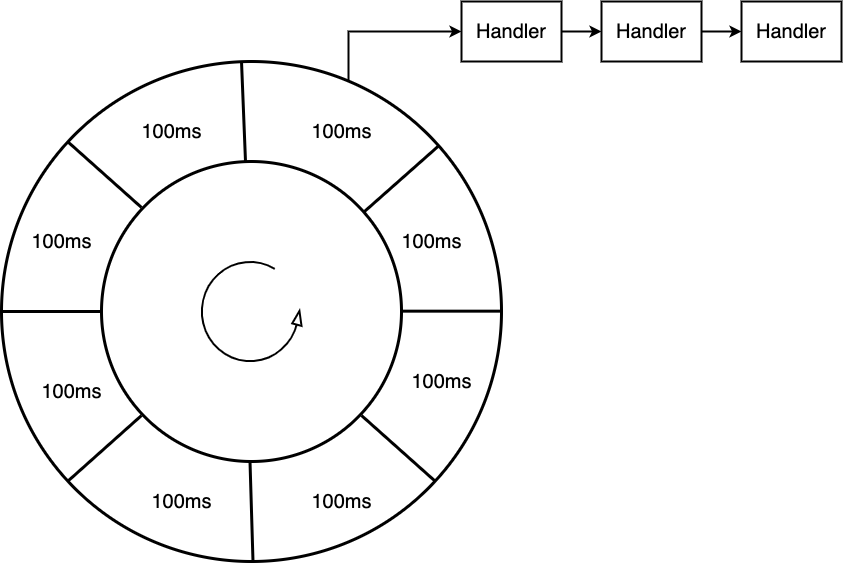

The diagram above was exported from draw.io. Its source (the exported page's mxGraphModel, read from the mxfile embedded in the PNG):
<mxGraphModel dx="1477" dy="981" grid="1" gridSize="10" guides="1" tooltips="1" connect="1" arrows="1" fold="1" page="0" pageScale="1" pageWidth="827" pageHeight="1169" background="#ffffff" math="0" shadow="0">
  <root>
    <mxCell id="0" />
    <mxCell id="1" parent="0" />
    <mxCell id="CAfXcG9vIeHrhzuQW9Ul-21" style="edgeStyle=orthogonalEdgeStyle;rounded=0;orthogonalLoop=1;jettySize=auto;html=1;entryX=0;entryY=0.5;entryDx=0;entryDy=0;exitX=0.694;exitY=0.039;exitDx=0;exitDy=0;exitPerimeter=0;strokeWidth=2;" edge="1" parent="1" source="CAfXcG9vIeHrhzuQW9Ul-1" target="CAfXcG9vIeHrhzuQW9Ul-12">
      <mxGeometry relative="1" as="geometry" />
    </mxCell>
    <mxCell id="CAfXcG9vIeHrhzuQW9Ul-1" value="" style="ellipse;whiteSpace=wrap;html=1;strokeColor=default;fillColor=none;strokeWidth=3;" vertex="1" parent="1">
      <mxGeometry x="170" y="230" width="500" height="500" as="geometry" />
    </mxCell>
    <mxCell id="CAfXcG9vIeHrhzuQW9Ul-2" value="" style="ellipse;whiteSpace=wrap;html=1;strokeColor=default;fillColor=none;strokeWidth=3;" vertex="1" parent="1">
      <mxGeometry x="270" y="330" width="300" height="300" as="geometry" />
    </mxCell>
    <mxCell id="CAfXcG9vIeHrhzuQW9Ul-4" value="" style="endArrow=none;html=1;rounded=0;strokeWidth=3;" edge="1" parent="1" target="CAfXcG9vIeHrhzuQW9Ul-2">
      <mxGeometry width="50" height="50" relative="1" as="geometry">
        <mxPoint x="170" y="480" as="sourcePoint" />
        <mxPoint x="220" y="430" as="targetPoint" />
      </mxGeometry>
    </mxCell>
    <mxCell id="CAfXcG9vIeHrhzuQW9Ul-5" value="" style="endArrow=none;html=1;rounded=0;strokeWidth=3;" edge="1" parent="1">
      <mxGeometry width="50" height="50" relative="1" as="geometry">
        <mxPoint x="570" y="479.66" as="sourcePoint" />
        <mxPoint x="670" y="479.66" as="targetPoint" />
      </mxGeometry>
    </mxCell>
    <mxCell id="CAfXcG9vIeHrhzuQW9Ul-6" value="" style="endArrow=none;html=1;rounded=0;strokeWidth=3;" edge="1" parent="1" target="CAfXcG9vIeHrhzuQW9Ul-1">
      <mxGeometry width="50" height="50" relative="1" as="geometry">
        <mxPoint x="414" y="330" as="sourcePoint" />
        <mxPoint x="514" y="330" as="targetPoint" />
      </mxGeometry>
    </mxCell>
    <mxCell id="CAfXcG9vIeHrhzuQW9Ul-7" value="" style="endArrow=none;html=1;rounded=0;strokeWidth=3;" edge="1" parent="1">
      <mxGeometry width="50" height="50" relative="1" as="geometry">
        <mxPoint x="421.5" y="730" as="sourcePoint" />
        <mxPoint x="418.5" y="630" as="targetPoint" />
      </mxGeometry>
    </mxCell>
    <mxCell id="CAfXcG9vIeHrhzuQW9Ul-8" value="" style="endArrow=none;html=1;rounded=0;strokeWidth=3;" edge="1" parent="1" target="CAfXcG9vIeHrhzuQW9Ul-1">
      <mxGeometry width="50" height="50" relative="1" as="geometry">
        <mxPoint x="533" y="380" as="sourcePoint" />
        <mxPoint x="530" y="280" as="targetPoint" />
      </mxGeometry>
    </mxCell>
    <mxCell id="CAfXcG9vIeHrhzuQW9Ul-9" value="" style="endArrow=none;html=1;rounded=0;strokeWidth=3;" edge="1" parent="1">
      <mxGeometry width="50" height="50" relative="1" as="geometry">
        <mxPoint x="236" y="650" as="sourcePoint" />
        <mxPoint x="310" y="584" as="targetPoint" />
      </mxGeometry>
    </mxCell>
    <mxCell id="CAfXcG9vIeHrhzuQW9Ul-10" value="" style="endArrow=none;html=1;rounded=0;strokeWidth=3;" edge="1" parent="1">
      <mxGeometry width="50" height="50" relative="1" as="geometry">
        <mxPoint x="236" y="310" as="sourcePoint" />
        <mxPoint x="310" y="376" as="targetPoint" />
      </mxGeometry>
    </mxCell>
    <mxCell id="CAfXcG9vIeHrhzuQW9Ul-11" value="" style="endArrow=none;html=1;rounded=0;strokeWidth=3;" edge="1" parent="1">
      <mxGeometry width="50" height="50" relative="1" as="geometry">
        <mxPoint x="530" y="584" as="sourcePoint" />
        <mxPoint x="604" y="650" as="targetPoint" />
      </mxGeometry>
    </mxCell>
    <mxCell id="CAfXcG9vIeHrhzuQW9Ul-14" style="edgeStyle=orthogonalEdgeStyle;rounded=0;orthogonalLoop=1;jettySize=auto;html=1;entryX=0;entryY=0.5;entryDx=0;entryDy=0;strokeWidth=2;" edge="1" parent="1" source="CAfXcG9vIeHrhzuQW9Ul-12" target="CAfXcG9vIeHrhzuQW9Ul-13">
      <mxGeometry relative="1" as="geometry" />
    </mxCell>
    <mxCell id="CAfXcG9vIeHrhzuQW9Ul-12" value="&lt;font style=&quot;font-size: 20px;&quot;&gt;Handler&lt;/font&gt;" style="rounded=0;whiteSpace=wrap;html=1;strokeWidth=2;" vertex="1" parent="1">
      <mxGeometry x="630" y="170" width="100" height="60" as="geometry" />
    </mxCell>
    <mxCell id="CAfXcG9vIeHrhzuQW9Ul-19" style="edgeStyle=orthogonalEdgeStyle;rounded=0;orthogonalLoop=1;jettySize=auto;html=1;entryX=0;entryY=0.5;entryDx=0;entryDy=0;strokeWidth=2;" edge="1" parent="1" source="CAfXcG9vIeHrhzuQW9Ul-13" target="CAfXcG9vIeHrhzuQW9Ul-18">
      <mxGeometry relative="1" as="geometry" />
    </mxCell>
    <mxCell id="CAfXcG9vIeHrhzuQW9Ul-13" value="&lt;font style=&quot;font-size: 20px;&quot;&gt;Handler&lt;/font&gt;" style="rounded=0;whiteSpace=wrap;html=1;strokeColor=default;strokeWidth=2;" vertex="1" parent="1">
      <mxGeometry x="770" y="170" width="100" height="60" as="geometry" />
    </mxCell>
    <mxCell id="CAfXcG9vIeHrhzuQW9Ul-18" value="&lt;font style=&quot;font-size: 20px;&quot;&gt;Handler&lt;/font&gt;" style="rounded=0;whiteSpace=wrap;html=1;strokeColor=default;strokeWidth=2;" vertex="1" parent="1">
      <mxGeometry x="910" y="170" width="100" height="60" as="geometry" />
    </mxCell>
    <mxCell id="CAfXcG9vIeHrhzuQW9Ul-22" value="" style="verticalLabelPosition=bottom;html=1;verticalAlign=top;strokeWidth=2;shape=mxgraph.lean_mapping.physical_pull;pointerEvents=1;" vertex="1" parent="1">
      <mxGeometry x="370" y="430" width="100" height="100" as="geometry" />
    </mxCell>
    <mxCell id="CAfXcG9vIeHrhzuQW9Ul-23" value="&lt;font style=&quot;font-size: 20px;&quot;&gt;100ms&lt;/font&gt;" style="text;html=1;align=center;verticalAlign=middle;resizable=0;points=[];autosize=1;strokeColor=none;fillColor=none;" vertex="1" parent="1">
      <mxGeometry x="470" y="280" width="80" height="40" as="geometry" />
    </mxCell>
    <mxCell id="CAfXcG9vIeHrhzuQW9Ul-24" value="&lt;font style=&quot;font-size: 20px;&quot;&gt;100ms&lt;/font&gt;" style="text;html=1;align=center;verticalAlign=middle;resizable=0;points=[];autosize=1;strokeColor=none;fillColor=none;" vertex="1" parent="1">
      <mxGeometry x="560" y="390" width="80" height="40" as="geometry" />
    </mxCell>
    <mxCell id="CAfXcG9vIeHrhzuQW9Ul-25" value="&lt;font style=&quot;font-size: 20px;&quot;&gt;100ms&lt;/font&gt;" style="text;html=1;align=center;verticalAlign=middle;resizable=0;points=[];autosize=1;strokeColor=none;fillColor=none;" vertex="1" parent="1">
      <mxGeometry x="570" y="530" width="80" height="40" as="geometry" />
    </mxCell>
    <mxCell id="CAfXcG9vIeHrhzuQW9Ul-26" value="&lt;font style=&quot;font-size: 20px;&quot;&gt;100ms&lt;/font&gt;" style="text;html=1;align=center;verticalAlign=middle;resizable=0;points=[];autosize=1;strokeColor=none;fillColor=none;" vertex="1" parent="1">
      <mxGeometry x="470" y="650" width="80" height="40" as="geometry" />
    </mxCell>
    <mxCell id="CAfXcG9vIeHrhzuQW9Ul-27" value="&lt;font style=&quot;font-size: 20px;&quot;&gt;100ms&lt;/font&gt;" style="text;html=1;align=center;verticalAlign=middle;resizable=0;points=[];autosize=1;strokeColor=none;fillColor=none;" vertex="1" parent="1">
      <mxGeometry x="310" y="650" width="80" height="40" as="geometry" />
    </mxCell>
    <mxCell id="CAfXcG9vIeHrhzuQW9Ul-28" value="&lt;font style=&quot;font-size: 20px;&quot;&gt;100ms&lt;/font&gt;" style="text;html=1;align=center;verticalAlign=middle;resizable=0;points=[];autosize=1;strokeColor=none;fillColor=none;" vertex="1" parent="1">
      <mxGeometry x="200" y="540" width="80" height="40" as="geometry" />
    </mxCell>
    <mxCell id="CAfXcG9vIeHrhzuQW9Ul-29" value="&lt;font style=&quot;font-size: 20px;&quot;&gt;100ms&lt;/font&gt;" style="text;html=1;align=center;verticalAlign=middle;resizable=0;points=[];autosize=1;strokeColor=none;fillColor=none;" vertex="1" parent="1">
      <mxGeometry x="190" y="390" width="80" height="40" as="geometry" />
    </mxCell>
    <mxCell id="CAfXcG9vIeHrhzuQW9Ul-30" value="&lt;font style=&quot;font-size: 20px;&quot;&gt;100ms&lt;/font&gt;" style="text;html=1;align=center;verticalAlign=middle;resizable=0;points=[];autosize=1;strokeColor=none;fillColor=none;" vertex="1" parent="1">
      <mxGeometry x="300" y="280" width="80" height="40" as="geometry" />
    </mxCell>
  </root>
</mxGraphModel>